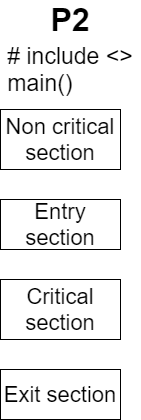

The diagram above was exported from draw.io. Its source (the exported page's mxGraphModel, read from the mxfile embedded in the PNG):
<mxGraphModel dx="782" dy="437" grid="1" gridSize="10" guides="1" tooltips="1" connect="1" arrows="1" fold="1" page="1" pageScale="1" pageWidth="827" pageHeight="1169" math="0" shadow="0">
  <root>
    <mxCell id="0" />
    <mxCell id="1" parent="0" />
    <mxCell id="bOEeVM0x88OnQsbqgsZT-1" value="&lt;font size=&quot;1&quot;&gt;&lt;b style=&quot;font-size: 32px&quot;&gt;P2&lt;/b&gt;&lt;/font&gt;" style="text;html=1;strokeColor=none;fillColor=none;align=center;verticalAlign=middle;whiteSpace=wrap;rounded=0;" vertex="1" parent="1">
      <mxGeometry x="260" y="290" width="40" height="20" as="geometry" />
    </mxCell>
    <mxCell id="bOEeVM0x88OnQsbqgsZT-2" value="&lt;div style=&quot;text-align: left&quot;&gt;&lt;span style=&quot;font-size: 23px&quot;&gt;# include &amp;lt;&amp;gt;&lt;/span&gt;&lt;/div&gt;&lt;font style=&quot;font-size: 23px&quot;&gt;&lt;div style=&quot;text-align: left&quot;&gt;&lt;span&gt;main()&lt;/span&gt;&lt;/div&gt;&lt;/font&gt;" style="text;html=1;strokeColor=none;fillColor=none;align=center;verticalAlign=middle;whiteSpace=wrap;rounded=0;" vertex="1" parent="1">
      <mxGeometry x="210" y="340" width="140" height="20" as="geometry" />
    </mxCell>
    <mxCell id="bOEeVM0x88OnQsbqgsZT-3" value="&lt;font style=&quot;font-size: 22px&quot;&gt;Non critical section&lt;/font&gt;" style="rounded=0;whiteSpace=wrap;html=1;" vertex="1" parent="1">
      <mxGeometry x="210" y="390" width="120" height="60" as="geometry" />
    </mxCell>
    <mxCell id="bOEeVM0x88OnQsbqgsZT-4" value="&lt;font style=&quot;font-size: 22px&quot;&gt;Entry section&lt;/font&gt;" style="rounded=0;whiteSpace=wrap;html=1;" vertex="1" parent="1">
      <mxGeometry x="210" y="480" width="120" height="50" as="geometry" />
    </mxCell>
    <mxCell id="bOEeVM0x88OnQsbqgsZT-5" value="&lt;font style=&quot;font-size: 22px&quot;&gt;Critical section&lt;/font&gt;" style="rounded=0;whiteSpace=wrap;html=1;" vertex="1" parent="1">
      <mxGeometry x="210" y="560" width="120" height="60" as="geometry" />
    </mxCell>
    <mxCell id="bOEeVM0x88OnQsbqgsZT-6" value="&lt;font style=&quot;font-size: 22px&quot;&gt;Exit section&lt;/font&gt;" style="rounded=0;whiteSpace=wrap;html=1;" vertex="1" parent="1">
      <mxGeometry x="210" y="650" width="120" height="50" as="geometry" />
    </mxCell>
  </root>
</mxGraphModel>